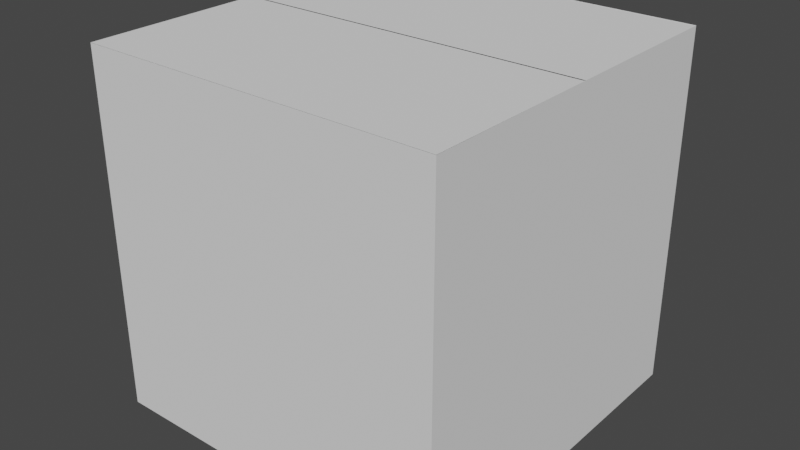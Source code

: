 # Source: carboard_box2.blend  (saved by Blender 2.90.8; exported with 4.5.12 LTS)
import bpy
from mathutils import Matrix  # noqa: F401  (used for matrix-valued properties, if any)

bpy.ops.wm.read_factory_settings(use_empty=True)
scene = bpy.context.scene
scene.name = 'Scene'

# ---- collections
col_collection = bpy.data.collections.new('Collection'); scene.collection.children.link(col_collection)

# ---- world
world_world = bpy.data.worlds.new('World'); scene.world = world_world
world_world.use_nodes = True; world_world.node_tree.nodes.clear()
_N = world_world.node_tree.nodes; _L = world_world.node_tree.links
n0 = _N.new('ShaderNodeOutputWorld'); n0.name = 'World Output'; n0.location = (300, 300)
n1 = _N.new('ShaderNodeBackground'); n1.name = 'Background'; n1.location = (10, 300)
n1.inputs[0].default_value = (0.05088, 0.05088, 0.05088, 1.0)
_L.new(n1.outputs[0], n0.inputs[0])
n0.is_active_output = True
world_world.color = (0.05088, 0.05088, 0.05088)
world_world.use_sun_shadow = False
world_world.sun_shadow_jitter_overblur = 0.0

# ---- meshes
me_plane_012 = bpy.data.meshes.new('Plane.012')
me_plane_012.from_pydata([(-1.0, -1.0, 0.0), (1.0, -1.0, 0.0), (-1.0, 0.9916, 0.0), (1.0, 0.9916, 0.0), (-1.0, -1.0, -0.0008442), (1.0, -1.0, -0.0008442), (-1.0, 3.0, -2.0), (1.0, 3.0, -2.0), (-1.0, 3.0, 0.001366), (1.0, 3.0, 0.001366), (-1.0, -1.0, -2.0), (1.0, -1.0, -2.0), (1.0, -1.0, -2.0), (1.0, 3.0, -2.0), (-1.0, -1.0, -2.0), (-1.0, 3.0, -2.0), (-1.0, -1.0, -2.0), (1.0, -1.0, -2.0), (-1.0, 3.0, -2.0), (1.0, 3.0, -2.0), (0.6, -1.0, -0.1521), (1.0, -1.0, 0.0), (0.6, 3.0, -0.1521), (1.0, 3.0, 0.0), (-1.0, -1.0, 0.0), (-0.6196, -1.0, -0.2305), (-1.0, 3.0, 0.0), (-0.6196, 3.0, -0.2305), (-1.0, 1.009, 0.0), (1.0, 1.009, 0.0), (-1.0, 3.0, 0.0), (1.0, 3.0, 0.0)], [], [(0, 1, 3, 2), (6, 7, 9, 8), (10, 11, 5, 4), (12, 13, 9, 5), (14, 15, 8, 4), (16, 17, 19, 18), (20, 21, 23, 22), (24, 25, 27, 26), (28, 29, 31, 30)])
_uv = me_plane_012.uv_layers.new(name='UVMap')
_uv.uv.foreach_set('vector', [0.0, 0.0, 1.0, 0.0, 1.0, 1.0, 0.0, 1.0, 0.0, 0.0, 1.0, 0.0, 1.0, 1.0, 0.0, 1.0, 0.0, 0.0, 1.0, 0.0, 1.0, 1.0, 0.0, 1.0, 0.0, 0.0, 1.0, 0.0, 1.0, 1.0, 0.0, 1.0, 0.0, 0.0, 1.0, 0.0, 1.0, 1.0, 0.0, 1.0, 0.0, 0.0, 1.0, 0.0, 1.0, 1.0, 0.0, 1.0, 0.0, 0.0, 1.0, 0.0, 1.0, 1.0, 0.0, 1.0, 0.0, 0.0, 1.0, 0.0, 1.0, 1.0, 0.0, 1.0, 0.0, 0.0, 1.0, 0.0, 1.0, 1.0, 0.0, 1.0])
me_plane_012.use_remesh_fix_poles = True
me_plane_012.use_remesh_preserve_attributes = False
me_plane_012.use_mirror_vertex_groups = False
me_plane_012.update()

# ---- objects
ob_plane_001 = bpy.data.objects.new('Plane.001', me_plane_012)

# ---- transforms, parenting, visibility, modifiers, constraints
ob_plane_001.location = (0.0, -0.5, 2.0)
ob_plane_001.scale = (1.0, 0.5, 1.0)
ob_plane_001.lineart.crease_threshold = 0.0

# ---- collection membership
col_collection.objects.link(ob_plane_001)

# ---- scene / render settings (as saved in the file)
scene.frame_start = 1; scene.frame_end = 250; scene.frame_set(1)
scene.render.engine = 'BLENDER_EEVEE_NEXT'
scene.cycles.use_denoising = False
scene.cycles.samples = 128
scene.cycles.sampling_pattern = 'TABULATED_SOBOL'
scene.cycles.use_adaptive_sampling = False
scene.cycles.use_light_tree = False
scene.view_settings.view_transform = 'Filmic'
bpy.context.view_layer.update()

# ---- added for rendering (the .blend has no active camera and no usable light): camera, sun
cam_auto = bpy.data.cameras.new('AutoCamera')
cam_auto.lens = 50.0
cam_auto.sensor_width = 36.0
cam_auto.clip_end = 1000.0
ob_auto_camera = bpy.data.objects.new('AutoCamera', cam_auto)
scene.collection.objects.link(ob_auto_camera)
ob_auto_camera.location = (3.2058, -3.84696, 3.56532)
ob_auto_camera.rotation_euler = (1.09748, -7.21219e-08, 0.694738)
scene.camera = ob_auto_camera
light_auto_sun = bpy.data.lights.new('AutoSun', 'SUN')
light_auto_sun.energy = 3.0
light_auto_sun.angle = 0.0523599
ob_auto_sun = bpy.data.objects.new('AutoSun', light_auto_sun)
scene.collection.objects.link(ob_auto_sun)
ob_auto_sun.rotation_euler = (0.872665, 0.174533, 0.523599)
bpy.context.view_layer.update()
